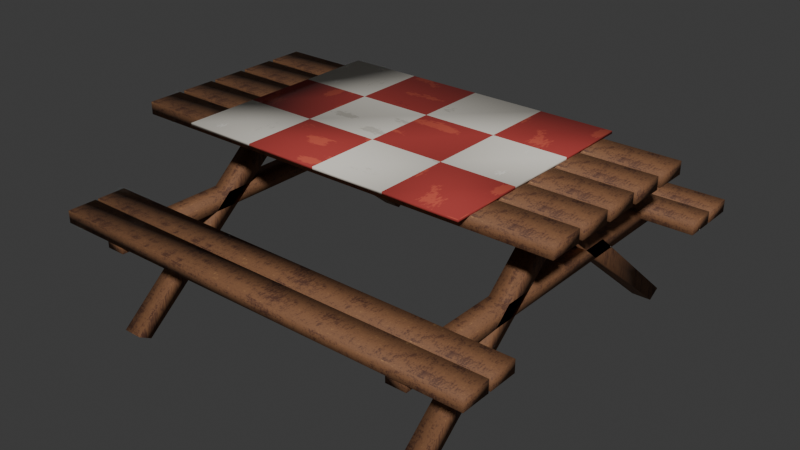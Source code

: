 # Source: picnic_table.blend  (saved by Blender 5.2.45; exported with 4.5.12 LTS)
import bpy
from mathutils import Matrix  # noqa: F401  (used for matrix-valued properties, if any)

bpy.ops.wm.read_factory_settings(use_empty=True)
scene = bpy.context.scene
scene.name = 'Scene'

# ---- collections
col_picnic_table = bpy.data.collections.new('picnic_table'); scene.collection.children.link(col_picnic_table)

# ---- images (referenced by path relative to the original .blend; pixels are not part of the script)
import os
ASSET_DIR = os.environ.get("B2B_ASSET_DIR", "")  # directory of the original .blend (textures are referenced by path, not embedded)
HERE = os.path.dirname(os.path.abspath(__file__))  # packed textures are extracted next to this script under _unpacked/

def load_image(name, relpath, width, height, colorspace="sRGB"):
    """Load a texture the original file referenced (path relative to the .blend, or extracted next to this script)."""
    p = next((c for c in (os.path.join(HERE, relpath), os.path.join(ASSET_DIR, relpath)) if relpath and os.path.exists(c)), "")
    if p:
        img = bpy.data.images.load(p, check_existing=True)
        img.name = name
    else:  # same state as the original file: an image datablock whose file is absent (Cycles renders it pink)
        img = bpy.data.images.new(name, width, height)
        img.source = "FILE"
        img.filepath = "//" + (relpath or name)
    img.colorspace_settings.name = colorspace
    return img
img_env_trim_atlas = load_image('env_trim_atlas', '_unpacked/trim_atlas.1be64061.png', 512, 512, 'sRGB')
img_env_paint_atlas = load_image('env_paint_atlas', '_unpacked/paint_atlas.7539c6ec.png', 512, 512, 'sRGB')

# ---- materials (node trees are filled in below, after node groups)
mat_env_trim = bpy.data.materials.new('Env_Trim')
mat_env_trim.diffuse_color = (0.855, 0.807, 0.7011, 1.0)
mat_env_trim.roughness = 0.7
mat_env_paint = bpy.data.materials.new('Env_Paint')
mat_env_paint.diffuse_color = (0.4342, 0.4342, 0.4342, 1.0)
mat_env_paint.roughness = 0.9

# ---- material node trees
mat_env_trim.use_nodes = True; mat_env_trim.node_tree.nodes.clear()
_N = mat_env_trim.node_tree.nodes; _L = mat_env_trim.node_tree.links
n0 = _N.new('ShaderNodeBsdfPrincipled'); n0.name = 'Principled BSDF'; n0.location = (-200, 100)
n0.inputs[2].default_value = 0.7
n0.inputs[10].default_value = 0.005
n0.inputs[13].default_value = 0.25
n1 = _N.new('ShaderNodeOutputMaterial'); n1.name = 'Material Output'; n1.location = (200, 100)
n2 = _N.new('ShaderNodeTexImage'); n2.name = 'Image Texture'; n2.location = (-400, 200)
n2.image = img_env_trim_atlas
_L.new(n0.outputs[0], n1.inputs[0])
_L.new(n2.outputs[0], n0.inputs[0])
n1.is_active_output = True
mat_env_paint.use_nodes = True; mat_env_paint.node_tree.nodes.clear()
_N = mat_env_paint.node_tree.nodes; _L = mat_env_paint.node_tree.links
n0 = _N.new('ShaderNodeBsdfPrincipled'); n0.name = 'Principled BSDF'; n0.location = (-200, 100)
n0.inputs[2].default_value = 0.9
n0.inputs[10].default_value = 0.005
n0.inputs[13].default_value = 0.25
n1 = _N.new('ShaderNodeOutputMaterial'); n1.name = 'Material Output'; n1.location = (200, 100)
n2 = _N.new('ShaderNodeTexImage'); n2.name = 'Image Texture'; n2.location = (-400, 200)
n2.image = img_env_paint_atlas
_L.new(n0.outputs[0], n1.inputs[0])
_L.new(n2.outputs[0], n0.inputs[0])
n1.is_active_output = True

# ---- world
world_world = bpy.data.worlds.new('World'); scene.world = world_world
world_world.use_nodes = True; world_world.node_tree.nodes.clear()
_N = world_world.node_tree.nodes; _L = world_world.node_tree.links
n0 = _N.new('ShaderNodeOutputWorld'); n0.name = 'World Output'; n0.location = (200, 100)
n1 = _N.new('ShaderNodeBackground'); n1.name = 'Background'; n1.location = (-200, 100)
n1.inputs[0].default_value = (0.05088, 0.05088, 0.05088, 1.0)
_L.new(n1.outputs[0], n0.inputs[0])
n0.is_active_output = True
world_world.color = (0.05088, 0.05088, 0.05088)
world_world.sun_shadow_jitter_overblur = 0.0

# ---- meshes
me_prop = bpy.data.meshes.new('Prop')
me_prop.from_pydata([(-0.9, -0.39, 0.725), (-0.9, -0.39, 0.775), (-0.9, -0.25, 0.725), (-0.9, -0.25, 0.775), (0.9, -0.39, 0.725), (0.9, -0.39, 0.775), (0.9, -0.25, 0.725), (0.9, -0.25, 0.775), (-0.9, -0.23, 0.725), (-0.9, -0.23, 0.775), (-0.9, -0.09, 0.725), (-0.9, -0.09, 0.775), (0.9, -0.23, 0.725), (0.9, -0.23, 0.775), (0.9, -0.09, 0.725), (0.9, -0.09, 0.775), (-0.9, -0.07, 0.725), (-0.9, -0.07, 0.775), (-0.9, 0.07, 0.725), (-0.9, 0.07, 0.775), (0.9, -0.07, 0.725), (0.9, -0.07, 0.775), (0.9, 0.07, 0.725), (0.9, 0.07, 0.775), (-0.9, 0.09, 0.725), (-0.9, 0.09, 0.775), (-0.9, 0.23, 0.725), (-0.9, 0.23, 0.775), (0.9, 0.09, 0.725), (0.9, 0.09, 0.775), (0.9, 0.23, 0.725), (0.9, 0.23, 0.775), (-0.9, 0.25, 0.725), (-0.9, 0.25, 0.775), (-0.9, 0.39, 0.725), (-0.9, 0.39, 0.775), (0.9, 0.25, 0.725), (0.9, 0.25, 0.775), (0.9, 0.39, 0.725), (0.9, 0.39, 0.775), (-0.9, -0.68, 0.425), (-0.9, -0.68, 0.475), (-0.9, -0.56, 0.425), (-0.9, -0.56, 0.475), (0.9, -0.68, 0.425), (0.9, -0.68, 0.475), (0.9, -0.56, 0.425), (0.9, -0.56, 0.475), (-0.9, -0.81, 0.425), (-0.9, -0.81, 0.475), (-0.9, -0.69, 0.425), (-0.9, -0.69, 0.475), (0.9, -0.81, 0.425), (0.9, -0.81, 0.475), (0.9, -0.69, 0.425), (0.9, -0.69, 0.475), (-0.9, 0.56, 0.425), (-0.9, 0.56, 0.475), (-0.9, 0.68, 0.425), (-0.9, 0.68, 0.475), (0.9, 0.56, 0.425), (0.9, 0.56, 0.475), (0.9, 0.68, 0.425), (0.9, 0.68, 0.475), (-0.9, 0.69, 0.425), (-0.9, 0.69, 0.475), (-0.9, 0.81, 0.425), (-0.9, 0.81, 0.475), (0.9, 0.69, 0.425), (0.9, 0.69, 0.475), (0.9, 0.81, 0.425), (0.9, 0.81, 0.475), (-0.69, -0.7761, 0.03035), (-0.69, 0.07394, 0.7603), (-0.69, -0.7239, 0.0), (-0.69, 0.1261, 0.6997), (-0.61, -0.7761, 0.03035), (-0.61, 0.07394, 0.7603), (-0.61, -0.7239, 0.0), (-0.61, 0.1261, 0.6997), (-0.69, 0.7239, 0.0), (-0.69, -0.1261, 0.6997), (-0.69, 0.7761, 0.03035), (-0.69, -0.07394, 0.7603), (-0.61, 0.7239, 0.0), (-0.61, -0.1261, 0.6997), (-0.61, 0.7761, 0.03035), (-0.61, -0.07394, 0.7603), (-0.69, -0.8, 0.39), (-0.69, -0.8, 0.45), (-0.69, 0.8, 0.39), (-0.69, 0.8, 0.45), (-0.61, -0.8, 0.39), (-0.61, -0.8, 0.45), (-0.61, 0.8, 0.39), (-0.61, 0.8, 0.45), (0.61, -0.7761, 0.03035), (0.61, 0.07394, 0.7603), (0.61, -0.7239, 0.0), (0.61, 0.1261, 0.6997), (0.69, -0.7761, 0.03035), (0.69, 0.07394, 0.7603), (0.69, -0.7239, 0.0), (0.69, 0.1261, 0.6997), (0.61, 0.7239, 0.0), (0.61, -0.1261, 0.6997), (0.61, 0.7761, 0.03035), (0.61, -0.07394, 0.7603), (0.69, 0.7239, 0.0), (0.69, -0.1261, 0.6997), (0.69, 0.7761, 0.03035), (0.69, -0.07394, 0.7603), (0.61, -0.8, 0.39), (0.61, -0.8, 0.45), (0.61, 0.8, 0.39), (0.61, 0.8, 0.45), (0.69, -0.8, 0.39), (0.69, -0.8, 0.45), (0.69, 0.8, 0.39), (0.69, 0.8, 0.45), (-0.6, -0.45, 0.775), (-0.6, -0.45, 0.785), (-0.6, -0.15, 0.775), (-0.6, -0.15, 0.785), (-0.6, 0.15, 0.775), (-0.6, 0.15, 0.785), (-0.6, 0.45, 0.775), (-0.6, 0.45, 0.785), (-0.3, -0.45, 0.775), (-0.3, -0.45, 0.785), (-0.3, -0.15, 0.775), (-0.3, -0.15, 0.785), (0.0, -0.45, 0.775), (0.0, -0.45, 0.785), (0.0, -0.15, 0.775), (0.0, -0.15, 0.785), (-0.3, 0.15, 0.775), (-0.3, 0.15, 0.785), (0.0, 0.15, 0.775), (0.0, 0.15, 0.785), (-0.3, 0.45, 0.775), (-0.3, 0.45, 0.785), (0.0, 0.45, 0.775), (0.0, 0.45, 0.785), (0.3, -0.15, 0.775), (0.3, 0.15, 0.785), (0.3, 0.45, 0.785), (0.3, -0.45, 0.775), (0.3, -0.45, 0.785), (0.3, -0.15, 0.785), (0.6, -0.45, 0.775), (0.6, -0.45, 0.785), (0.6, -0.15, 0.775), (0.6, -0.15, 0.785), (0.3, 0.15, 0.775), (0.6, 0.15, 0.775), (0.6, 0.15, 0.785), (0.3, 0.45, 0.775), (0.6, 0.45, 0.775), (0.6, 0.45, 0.785)], [], [(0, 1, 3, 2), (2, 3, 7, 6), (6, 7, 5, 4), (4, 5, 1, 0), (2, 6, 4, 0), (7, 3, 1, 5), (8, 9, 11, 10), (10, 11, 15, 14), (14, 15, 13, 12), (12, 13, 9, 8), (10, 14, 12, 8), (15, 11, 9, 13), (16, 17, 19, 18), (18, 19, 23, 22), (22, 23, 21, 20), (20, 21, 17, 16), (18, 22, 20, 16), (23, 19, 17, 21), (24, 25, 27, 26), (26, 27, 31, 30), (30, 31, 29, 28), (28, 29, 25, 24), (26, 30, 28, 24), (31, 27, 25, 29), (32, 33, 35, 34), (34, 35, 39, 38), (38, 39, 37, 36), (36, 37, 33, 32), (34, 38, 36, 32), (39, 35, 33, 37), (40, 41, 43, 42), (42, 43, 47, 46), (46, 47, 45, 44), (44, 45, 41, 40), (42, 46, 44, 40), (47, 43, 41, 45), (48, 49, 51, 50), (50, 51, 55, 54), (54, 55, 53, 52), (52, 53, 49, 48), (50, 54, 52, 48), (55, 51, 49, 53), (56, 57, 59, 58), (58, 59, 63, 62), (62, 63, 61, 60), (60, 61, 57, 56), (58, 62, 60, 56), (63, 59, 57, 61), (64, 65, 67, 66), (66, 67, 71, 70), (70, 71, 69, 68), (68, 69, 65, 64), (66, 70, 68, 64), (71, 67, 65, 69), (72, 73, 75, 74), (74, 75, 79, 78), (78, 79, 77, 76), (76, 77, 73, 72), (74, 78, 76, 72), (79, 75, 73, 77), (80, 81, 83, 82), (82, 83, 87, 86), (86, 87, 85, 84), (84, 85, 81, 80), (82, 86, 84, 80), (87, 83, 81, 85), (88, 89, 91, 90), (90, 91, 95, 94), (94, 95, 93, 92), (92, 93, 89, 88), (90, 94, 92, 88), (95, 91, 89, 93), (96, 97, 99, 98), (98, 99, 103, 102), (102, 103, 101, 100), (100, 101, 97, 96), (98, 102, 100, 96), (103, 99, 97, 101), (104, 105, 107, 106), (106, 107, 111, 110), (110, 111, 109, 108), (108, 109, 105, 104), (106, 110, 108, 104), (111, 107, 105, 109), (112, 113, 115, 114), (114, 115, 119, 118), (118, 119, 117, 116), (116, 117, 113, 112), (114, 118, 116, 112), (119, 115, 113, 117), (120, 121, 123, 122), (122, 123, 131, 130), (128, 129, 121, 120), (122, 130, 128, 120), (131, 123, 121, 129), (122, 123, 125, 124), (124, 125, 137, 136), (136, 137, 131, 130), (124, 136, 130, 122), (137, 125, 123, 131), (124, 125, 127, 126), (126, 127, 141, 140), (140, 141, 137, 136), (126, 140, 136, 124), (141, 127, 125, 137), (128, 129, 131, 130), (130, 131, 135, 134), (134, 135, 133, 132), (132, 133, 129, 128), (130, 134, 132, 128), (135, 131, 129, 133), (136, 137, 139, 138), (138, 139, 135, 134), (136, 138, 134, 130), (139, 137, 131, 135), (140, 141, 143, 142), (142, 143, 139, 138), (140, 142, 138, 136), (143, 141, 137, 139), (134, 144, 149, 135), (144, 147, 148, 149), (147, 148, 133, 132), (134, 144, 147, 132), (149, 135, 133, 148), (138, 139, 145, 154), (154, 145, 149, 144), (138, 154, 144, 134), (145, 139, 135, 149), (142, 143, 146, 157), (157, 146, 145, 154), (142, 157, 154, 138), (146, 143, 139, 145), (144, 149, 153, 152), (152, 153, 151, 150), (150, 151, 148, 147), (144, 152, 150, 147), (153, 149, 148, 151), (154, 155, 156, 145), (155, 156, 153, 152), (154, 155, 152, 144), (156, 145, 149, 153), (157, 146, 159, 158), (158, 159, 156, 155), (157, 158, 155, 154), (159, 146, 145, 156)])
me_prop.polygons.foreach_set('use_smooth', [True] * 145)
me_prop.polygons.foreach_set('material_index', [0, 0, 0, 0, 0, 0, 0, 0, 0, 0, 0, 0, 0, 0, 0, 0, 0, 0, 0, 0, 0, 0, 0, 0, 0, 0, 0, 0, 0, 0, 0, 0, 0, 0, 0, 0, 0, 0, 0, 0, 0, 0, 0, 0, 0, 0, 0, 0, 0, 0, 0, 0, 0, 0, 0, 0, 0, 0, 0, 0, 0, 0, 0, 0, 0, 0, 0, 0, 0, 0, 0, 0, 0, 0, 0, 0, 0, 0, 0, 0, 0, 0, 0, 0, 0, 0, 0, 0, 0, 0, 1, 1, 1, 1, 1, 1, 1, 1, 1, 1, 1, 1, 1, 1, 1, 1, 1, 1, 1, 1, 1, 1, 1, 1, 1, 1, 1, 1, 1, 1, 1, 1, 1, 1, 1, 1, 1, 1, 1, 1, 1, 1, 1, 1, 1, 1, 1, 1, 1, 1, 1, 1, 1, 1, 1])
_k = set([(0, 1), (0, 2), (0, 4), (1, 3), (1, 5), (2, 3), (2, 6), (3, 7), (4, 5), (4, 6), (5, 7), (6, 7), (8, 9), (8, 10), (8, 12), (9, 11), (9, 13), (10, 11), (10, 14), (11, 15), (12, 13), (12, 14), (13, 15), (14, 15), (16, 17), (16, 18), (16, 20), (17, 19), (17, 21), (18, 19), (18, 22), (19, 23), (20, 21), (20, 22), (21, 23), (22, 23), (24, 25), (24, 26), (24, 28), (25, 27), (25, 29), (26, 27), (26, 30), (27, 31), (28, 29), (28, 30), (29, 31), (30, 31), (32, 33), (32, 34), (32, 36), (33, 35), (33, 37), (34, 35), (34, 38), (35, 39), (36, 37), (36, 38), (37, 39), (38, 39), (40, 41), (40, 42), (40, 44), (41, 43), (41, 45), (42, 43), (42, 46), (43, 47), (44, 45), (44, 46), (45, 47), (46, 47), (48, 49), (48, 50), (48, 52), (49, 51), (49, 53), (50, 51), (50, 54), (51, 55), (52, 53), (52, 54), (53, 55), (54, 55), (56, 57), (56, 58), (56, 60), (57, 59), (57, 61), (58, 59), (58, 62), (59, 63), (60, 61), (60, 62), (61, 63), (62, 63), (64, 65), (64, 66), (64, 68), (65, 67), (65, 69), (66, 67), (66, 70), (67, 71), (68, 69), (68, 70), (69, 71), (70, 71), (72, 73), (72, 74), (72, 76), (73, 75), (73, 77), (74, 75), (74, 78), (75, 79), (76, 77), (76, 78), (77, 79), (78, 79), (80, 81), (80, 82), (80, 84), (81, 83), (81, 85), (82, 83), (82, 86), (83, 87), (84, 85), (84, 86), (85, 87), (86, 87), (88, 89), (88, 90), (88, 92), (89, 91), (89, 93), (90, 91), (90, 94), (91, 95), (92, 93), (92, 94), (93, 95), (94, 95), (96, 97), (96, 98), (96, 100), (97, 99), (97, 101), (98, 99), (98, 102), (99, 103), (100, 101), (100, 102), (101, 103), (102, 103), (104, 105), (104, 106), (104, 108), (105, 107), (105, 109), (106, 107), (106, 110), (107, 111), (108, 109), (108, 110), (109, 111), (110, 111), (112, 113), (112, 114), (112, 116), (113, 115), (113, 117), (114, 115), (114, 118), (115, 119), (116, 117), (116, 118), (117, 119), (118, 119), (120, 121), (120, 122), (120, 128), (121, 123), (121, 129), (122, 123), (122, 124), (122, 130), (123, 125), (123, 131), (124, 125), (124, 126), (124, 136), (125, 127), (125, 137), (126, 127), (126, 140), (127, 141), (128, 129), (128, 130), (128, 132), (129, 131), (129, 133), (130, 131), (130, 134), (130, 136), (131, 135), (131, 137), (132, 133), (132, 134), (132, 147), (133, 135), (133, 148), (134, 135), (134, 138), (134, 144), (135, 139), (135, 149), (136, 137), (136, 138), (136, 140), (137, 139), (137, 141), (138, 139), (138, 142), (138, 154), (139, 143), (139, 145), (140, 141), (140, 142), (141, 143), (142, 143), (142, 157), (143, 146), (144, 147), (144, 149), (144, 152), (144, 154), (145, 146), (145, 149), (145, 154), (145, 156), (146, 157), (146, 159), (147, 148), (147, 150), (148, 149), (148, 151), (149, 153), (150, 151), (150, 152), (151, 153), (152, 153), (152, 155), (153, 156), (154, 155), (154, 157), (155, 156), (155, 158), (156, 159), (157, 158), (158, 159)])
me_prop.attributes.new('sharp_edge', 'BOOLEAN', 'EDGE').data.foreach_set('value', [ (min(e.vertices), max(e.vertices)) in _k for e in me_prop.edges])
_uv = me_prop.uv_layers.new(name='Float2')
_uv.uv.foreach_set('vector', [0.606, 0.26, 0.794, 0.26, 0.794, 0.1667, 0.606, 0.1667, 0.606, 0.6, 0.794, 0.6, 0.794, -0.6, 0.606, -0.6, 0.606, -0.1667, 0.794, -0.1667, 0.794, -0.26, 0.606, -0.26, 0.606, 0.6, 0.794, 0.6, 0.794, -0.6, 0.606, -0.6, 0.794, -0.6, 0.794, 0.6, 0.606, 0.6, 0.606, -0.6, 0.794, 0.6, 0.794, -0.6, 0.606, -0.6, 0.606, 0.6, 0.606, 0.1533, 0.794, 0.1533, 0.794, 0.06, 0.606, 0.06, 0.606, 0.6, 0.794, 0.6, 0.794, -0.6, 0.606, -0.6, 0.606, -0.06, 0.794, -0.06, 0.794, -0.1533, 0.606, -0.1533, 0.606, 0.6, 0.794, 0.6, 0.794, -0.6, 0.606, -0.6, 0.794, -0.6, 0.794, 0.6, 0.606, 0.6, 0.606, -0.6, 0.794, 0.6, 0.794, -0.6, 0.606, -0.6, 0.606, 0.6, 0.606, 0.04667, 0.794, 0.04667, 0.794, -0.04667, 0.606, -0.04667, 0.606, 0.6, 0.794, 0.6, 0.794, -0.6, 0.606, -0.6, 0.606, 0.04667, 0.794, 0.04667, 0.794, -0.04667, 0.606, -0.04667, 0.606, 0.6, 0.794, 0.6, 0.794, -0.6, 0.606, -0.6, 0.794, -0.6, 0.794, 0.6, 0.606, 0.6, 0.606, -0.6, 0.794, 0.6, 0.794, -0.6, 0.606, -0.6, 0.606, 0.6, 0.606, -0.06, 0.794, -0.06, 0.794, -0.1533, 0.606, -0.1533, 0.606, 0.6, 0.794, 0.6, 0.794, -0.6, 0.606, -0.6, 0.606, 0.1533, 0.794, 0.1533, 0.794, 0.06, 0.606, 0.06, 0.606, 0.6, 0.794, 0.6, 0.794, -0.6, 0.606, -0.6, 0.794, -0.6, 0.794, 0.6, 0.606, 0.6, 0.606, -0.6, 0.794, 0.6, 0.794, -0.6, 0.606, -0.6, 0.606, 0.6, 0.606, -0.1667, 0.794, -0.1667, 0.794, -0.26, 0.606, -0.26, 0.606, 0.6, 0.794, 0.6, 0.794, -0.6, 0.606, -0.6, 0.606, 0.26, 0.794, 0.26, 0.794, 0.1667, 0.606, 0.1667, 0.606, 0.6, 0.794, 0.6, 0.794, -0.6, 0.606, -0.6, 0.794, -0.6, 0.794, 0.6, 0.606, 0.6, 0.606, -0.6, 0.794, 0.6, 0.794, -0.6, 0.606, -0.6, 0.606, 0.6, 0.606, 0.4533, 0.794, 0.4533, 0.794, 0.3733, 0.606, 0.3733, 0.606, 0.6, 0.794, 0.6, 0.794, -0.6, 0.606, -0.6, 0.606, -0.3733, 0.794, -0.3733, 0.794, -0.4533, 0.606, -0.4533, 0.606, 0.6, 0.794, 0.6, 0.794, -0.6, 0.606, -0.6, 0.794, -0.6, 0.794, 0.6, 0.606, 0.6, 0.606, -0.6, 0.794, 0.6, 0.794, -0.6, 0.606, -0.6, 0.606, 0.6, 0.606, 0.54, 0.794, 0.54, 0.794, 0.46, 0.606, 0.46, 0.606, 0.6, 0.794, 0.6, 0.794, -0.6, 0.606, -0.6, 0.606, -0.46, 0.794, -0.46, 0.794, -0.54, 0.606, -0.54, 0.606, 0.6, 0.794, 0.6, 0.794, -0.6, 0.606, -0.6, 0.794, -0.6, 0.794, 0.6, 0.606, 0.6, 0.606, -0.6, 0.794, 0.6, 0.794, -0.6, 0.606, -0.6, 0.606, 0.6, 0.606, -0.3733, 0.794, -0.3733, 0.794, -0.4533, 0.606, -0.4533, 0.606, 0.6, 0.794, 0.6, 0.794, -0.6, 0.606, -0.6, 0.606, 0.4533, 0.794, 0.4533, 0.794, 0.3733, 0.606, 0.3733, 0.606, 0.6, 0.794, 0.6, 0.794, -0.6, 0.606, -0.6, 0.794, -0.6, 0.794, 0.6, 0.606, 0.6, 0.606, -0.6, 0.794, 0.6, 0.794, -0.6, 0.606, -0.6, 0.606, 0.6, 0.606, -0.46, 0.794, -0.46, 0.794, -0.54, 0.606, -0.54, 0.606, 0.6, 0.794, 0.6, 0.794, -0.6, 0.606, -0.6, 0.606, 0.54, 0.794, 0.54, 0.794, 0.46, 0.606, 0.46, 0.606, 0.6, 0.794, 0.6, 0.794, -0.6, 0.606, -0.6, 0.794, -0.6, 0.794, 0.6, 0.606, 0.6, 0.606, -0.6, 0.794, 0.6, 0.794, -0.6, 0.606, -0.6, 0.606, 0.6, 0.6135, 0.5174, 0.794, -0.04929, 0.779, -0.08404, 0.606, 0.4826, 0.606, 0.4826, 0.606, -0.08404, 0.794, -0.08404, 0.794, 0.4826, 0.606, -0.4826, 0.779, 0.08404, 0.794, 0.04929, 0.6135, -0.5174, 0.794, -0.5174, 0.794, 0.04929, 0.606, 0.04929, 0.606, -0.5174, 0.794, -0.46, 0.794, -0.4067, 0.606, -0.4067, 0.606, -0.46, 0.606, 0.4067, 0.606, 0.46, 0.794, 0.46, 0.794, 0.4067, 0.606, -0.4826, 0.779, 0.08404, 0.794, 0.04929, 0.6135, -0.5174, 0.606, -0.5174, 0.606, 0.04929, 0.794, 0.04929, 0.794, -0.5174, 0.6135, 0.5174, 0.794, -0.04929, 0.779, -0.08404, 0.606, 0.4826, 0.794, 0.4826, 0.794, -0.08404, 0.606, -0.08404, 0.606, 0.4826, 0.606, -0.46, 0.606, -0.4067, 0.794, -0.4067, 0.794, -0.46, 0.794, -0.4067, 0.794, -0.46, 0.606, -0.46, 0.606, -0.4067, 0.606, 0.5333, 0.794, 0.5333, 0.794, -0.5333, 0.606, -0.5333, 0.606, 0.46, 0.794, 0.46, 0.794, 0.4067, 0.606, 0.4067, 0.606, 0.5333, 0.794, 0.5333, 0.794, -0.5333, 0.606, -0.5333, 0.606, -0.4067, 0.794, -0.4067, 0.794, -0.46, 0.606, -0.46, 0.606, 0.5333, 0.794, 0.5333, 0.794, -0.5333, 0.606, -0.5333, 0.794, 0.5333, 0.606, 0.5333, 0.606, -0.5333, 0.794, -0.5333, 0.6135, 0.5174, 0.794, -0.04929, 0.779, -0.08404, 0.606, 0.4826, 0.606, 0.4826, 0.606, -0.08404, 0.794, -0.08404, 0.794, 0.4826, 0.606, -0.4826, 0.779, 0.08404, 0.794, 0.04929, 0.6135, -0.5174, 0.794, -0.5174, 0.794, 0.04929, 0.606, 0.04929, 0.606, -0.5174, 0.794, 0.4067, 0.794, 0.46, 0.606, 0.46, 0.606, 0.4067, 0.606, -0.46, 0.606, -0.4067, 0.794, -0.4067, 0.794, -0.46, 0.606, -0.4826, 0.779, 0.08404, 0.794, 0.04929, 0.6135, -0.5174, 0.606, -0.5174, 0.606, 0.04929, 0.794, 0.04929, 0.794, -0.5174, 0.6135, 0.5174, 0.794, -0.04929, 0.779, -0.08404, 0.606, 0.4826, 0.794, 0.4826, 0.794, -0.08404, 0.606, -0.08404, 0.606, 0.4826, 0.606, 0.4067, 0.606, 0.46, 0.794, 0.46, 0.794, 0.4067, 0.794, 0.46, 0.794, 0.4067, 0.606, 0.4067, 0.606, 0.46, 0.606, 0.5333, 0.794, 0.5333, 0.794, -0.5333, 0.606, -0.5333, 0.606, -0.4067, 0.794, -0.4067, 0.794, -0.46, 0.606, -0.46, 0.606, 0.5333, 0.794, 0.5333, 0.794, -0.5333, 0.606, -0.5333, 0.606, 0.46, 0.794, 0.46, 0.794, 0.4067, 0.606, 0.4067, 0.606, 0.5333, 0.794, 0.5333, 0.794, -0.5333, 0.606, -0.5333, 0.794, 0.5333, 0.606, 0.5333, 0.606, -0.5333, 0.794, -0.5333, 0.7538, 0.45, 0.8712, 0.45, 0.8712, 0.15, 0.7538, 0.15, 0.7538, 0.6, 0.8712, 0.6, 0.8712, 0.3, 0.7538, 0.3, 0.7538, -0.3, 0.8712, -0.3, 0.8712, -0.6, 0.7538, -0.6, 0.8712, -0.6, 0.8712, -0.3, 0.7538, -0.3, 0.7538, -0.6, 0.8712, -0.3, 0.8712, -0.6, 0.7538, -0.6, 0.7538, -0.3, 0.00375, 0.15, 0.1213, 0.15, 0.1213, -0.15, 0.00375, -0.15, 0.00375, 0.6, 0.1213, 0.6, 0.1213, 0.3, 0.00375, 0.3, 0.00375, 0.15, 0.1213, 0.15, 0.1213, -0.15, 0.00375, -0.15, 0.1213, -0.6, 0.1213, -0.3, 0.00375, -0.3, 0.00375, -0.6, 0.1213, -0.3, 0.1213, -0.6, 0.00375, -0.6, 0.00375, -0.3, 0.7538, -0.15, 0.8712, -0.15, 0.8712, -0.45, 0.7538, -0.45, 0.7538, 0.6, 0.8712, 0.6, 0.8712, 0.3, 0.7538, 0.3, 0.7538, 0.45, 0.8712, 0.45, 0.8712, 0.15, 0.7538, 0.15, 0.8712, -0.6, 0.8712, -0.3, 0.7538, -0.3, 0.7538, -0.6, 0.8712, -0.3, 0.8712, -0.6, 0.7538, -0.6, 0.7538, -0.3, 0.00375, 0.45, 0.1213, 0.45, 0.1213, 0.15, 0.00375, 0.15, 0.00375, 0.3, 0.1213, 0.3, 0.1213, 0.0, 0.00375, 0.0, 0.00375, -0.15, 0.1213, -0.15, 0.1213, -0.45, 0.00375, -0.45, 0.00375, 0.0, 0.1213, 0.0, 0.1213, -0.3, 0.00375, -0.3, 0.00375, -0.15, 0.1213, -0.15, 0.1213, -0.45, 0.00375, -0.45, 0.1213, -0.15, 0.00375, -0.15, 0.00375, -0.45, 0.1213, -0.45, 0.7538, 0.3, 0.8712, 0.3, 0.8712, 0.0, 0.7538, 0.0, 0.7538, 0.15, 0.8712, 0.15, 0.8712, -0.15, 0.7538, -0.15, 0.7538, 0.15, 0.8712, 0.15, 0.8712, -0.15, 0.7538, -0.15, 0.8712, 0.15, 0.7538, 0.15, 0.7538, -0.15, 0.8712, -0.15, 0.00375, 0.3, 0.1213, 0.3, 0.1213, 0.0, 0.00375, 0.0, 0.00375, 0.45, 0.1213, 0.45, 0.1213, 0.15, 0.00375, 0.15, 0.00375, 0.45, 0.1213, 0.45, 0.1213, 0.15, 0.00375, 0.15, 0.1213, 0.45, 0.00375, 0.45, 0.00375, 0.15, 0.1213, 0.15, 0.7538, 0.0, 0.7538, -0.3, 0.8712, -0.3, 0.8712, 0.0, 0.7538, -0.15, 0.7538, -0.45, 0.8712, -0.45, 0.8712, -0.15, 0.7538, 0.3, 0.8712, 0.3, 0.8712, 0.0, 0.7538, 0.0, 0.7538, -0.15, 0.8712, -0.15, 0.8712, -0.45, 0.7538, -0.45, 0.8712, -0.15, 0.7538, -0.15, 0.7538, -0.45, 0.8712, -0.45, 0.00375, 0.0, 0.1213, 0.0, 0.1213, -0.3, 0.00375, -0.3, 0.00375, 0.15, 0.1213, 0.15, 0.1213, -0.15, 0.00375, -0.15, 0.00375, 0.15, 0.1213, 0.15, 0.1213, -0.15, 0.00375, -0.15, 0.1213, 0.15, 0.00375, 0.15, 0.00375, -0.15, 0.1213, -0.15, 0.7538, 0.0, 0.8712, 0.0, 0.8712, -0.3, 0.7538, -0.3, 0.7538, 0.45, 0.8712, 0.45, 0.8712, 0.15, 0.7538, 0.15, 0.7538, 0.45, 0.8712, 0.45, 0.8712, 0.15, 0.7538, 0.15, 0.8712, 0.45, 0.7538, 0.45, 0.7538, 0.15, 0.8712, 0.15, 0.00375, -0.3, 0.1213, -0.3, 0.1213, -0.6, 0.00375, -0.6, 0.00375, -0.15, 0.1213, -0.15, 0.1213, -0.45, 0.00375, -0.45, 0.00375, 0.6, 0.1213, 0.6, 0.1213, 0.3, 0.00375, 0.3, 0.1213, 0.3, 0.1213, 0.6, 0.00375, 0.6, 0.00375, 0.3, 0.1213, 0.6, 0.1213, 0.3, 0.00375, 0.3, 0.00375, 0.6, 0.7538, -0.3, 0.7538, -0.6, 0.8712, -0.6, 0.8712, -0.3, 0.7538, 0.15, 0.8712, 0.15, 0.8712, -0.15, 0.7538, -0.15, 0.8712, 0.3, 0.8712, 0.6, 0.7538, 0.6, 0.7538, 0.3, 0.8712, 0.6, 0.8712, 0.3, 0.7538, 0.3, 0.7538, 0.6, 0.00375, -0.3, 0.1213, -0.3, 0.1213, -0.6, 0.00375, -0.6, 0.00375, 0.45, 0.1213, 0.45, 0.1213, 0.15, 0.00375, 0.15, 0.1213, 0.3, 0.1213, 0.6, 0.00375, 0.6, 0.00375, 0.3, 0.1213, 0.6, 0.1213, 0.3, 0.00375, 0.3, 0.00375, 0.6])
me_prop.materials.append(mat_env_trim)
me_prop.materials.append(mat_env_paint)
me_prop.update()

# ---- objects
ob_picnic_table = bpy.data.objects.new('picnic_table', None)
ob_prop = bpy.data.objects.new('Prop', me_prop)

# ---- transforms, parenting, visibility, modifiers, constraints
ob_picnic_table.location = (0.0, 0.0, 0.0)
ob_picnic_table.empty_display_type = 'ARROWS'
ob_picnic_table.empty_display_size = 0.5
ob_prop.parent = ob_picnic_table
ob_prop.location = (0.0, 0.0, 0.0)

# ---- collection membership
col_picnic_table.objects.link(ob_picnic_table)
col_picnic_table.objects.link(ob_prop)

# ---- scene / render settings (as saved in the file)
scene.frame_start = 1; scene.frame_end = 250; scene.frame_set(1)
scene.render.engine = 'BLENDER_EEVEE_NEXT'
scene.render.bake_bias = 0.0
scene.render.bake_samples = 0
scene.render.compositor_device = 'GPU'
scene.eevee.use_volume_custom_range = False
scene.eevee.fast_gi_thickness_near = 0.1
scene.eevee.fast_gi_thickness_far = 0.0
scene.eevee.ray_tracing_options.screen_trace_thickness = 0.1
bpy.context.view_layer.update()

# ---- added for rendering (the .blend has no active camera and no usable light): camera, sun
cam_auto = bpy.data.cameras.new('AutoCamera')
cam_auto.lens = 50.0
cam_auto.sensor_width = 36.0
cam_auto.clip_end = 1000.0
ob_auto_camera = bpy.data.objects.new('AutoCamera', cam_auto)
scene.collection.objects.link(ob_auto_camera)
ob_auto_camera.location = (2.35535, -2.82642, 2.27678)
ob_auto_camera.rotation_euler = (1.09748, -7.21219e-08, 0.694738)
scene.camera = ob_auto_camera
light_auto_sun = bpy.data.lights.new('AutoSun', 'SUN')
light_auto_sun.energy = 3.0
light_auto_sun.angle = 0.0523599
ob_auto_sun = bpy.data.objects.new('AutoSun', light_auto_sun)
scene.collection.objects.link(ob_auto_sun)
ob_auto_sun.rotation_euler = (0.872665, 0.174533, 0.523599)
bpy.context.view_layer.update()
